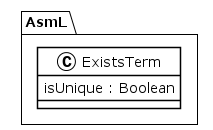

The diagram above was rendered by PlantUML. Its source (embedded in the PNG):
@startuml
!theme plain
package AsmL {
class ExistsTerm {
	 isUnique : Boolean
}
}
@enduml